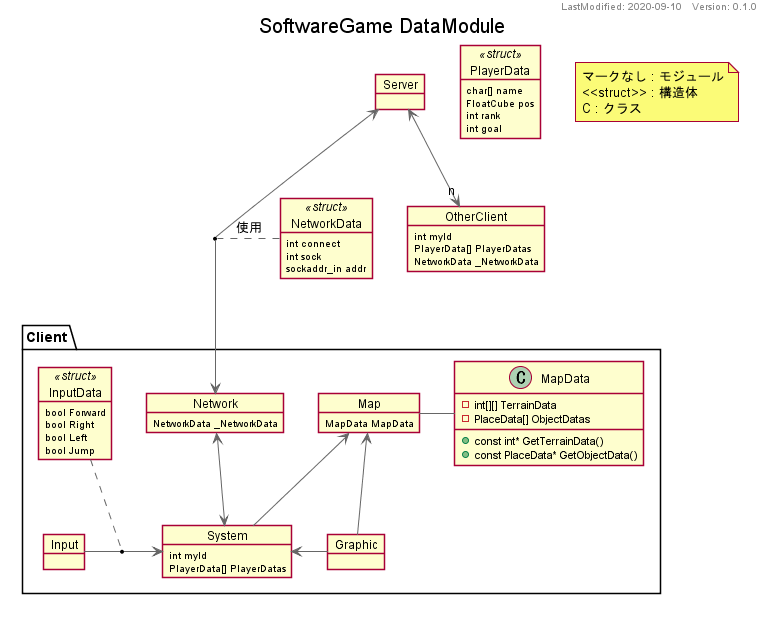

The diagram above was rendered by PlantUML. Its source (embedded in the PNG):
@startuml SG_DataModule
!include IncludeFiles/Setting.pu
!define _VERSION_ 0.1.0
!define _FILE_CODE_ DataModule
!define _LAST_MODIFIED_ 2020-09-10
!include IncludeFiles/Layout.pu

object Server{

}

object OtherClient{
    int myId
    PlayerData[] PlayerDatas
    NetworkData _NetworkData   
}

object NetworkData <<struct>>{
    int connect
    int sock
    sockaddr_in addr
}

object PlayerData <<struct>>{
    char[] name
    FloatCube pos
    int rank
    int goal
}

package Client{
    object Network{
        NetworkData _NetworkData
    }

    object Map{
        MapData MapData
    }

    object System{
        int myId
        PlayerData[] PlayerDatas
    }

    object Graphic{

    }

    object Input{

    }

    object InputData <<struct>>{
        bool Forward
        bool Right
        bool Left
        bool Jump
    }

    class MapData{
        - int[][] TerrainData
        - PlaceData[] ObjectDatas

        + const int* GetTerrainData()
        + const PlaceData* GetObjectData()
    }

    Network <--> System
    System <- Graphic
    Map <-- System 
    Map <-- Graphic
    Input -> System
    InputData . (System, Input)
    Map - MapData
}

'== ネットワーク間のデータのやり取り =='
Server <--> Network
Server <--> "n" OtherClient
NetworkData . (Server, Network) : 使用
'Network <.> "n" OtherClient : 相互参照
'(Network, OtherClient) . PlayerData
'== ネットワーク間のデータのやり取り =='

note as NF
マークなし : モジュール
<<struct>> : 構造体
C : クラス
end note

@enduml